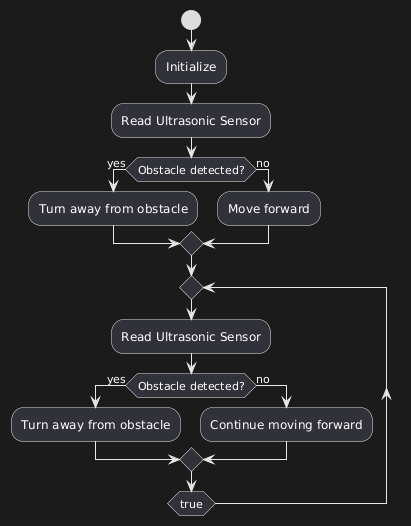

The diagram above was rendered by PlantUML. Its source (embedded in the PNG):
@startuml
start
:Initialize;
:Read Ultrasonic Sensor;
if (Obstacle detected?) then (yes)
  :Turn away from obstacle;
else (no)
  :Move forward;
endif
repeat
:Read Ultrasonic Sensor;
if (Obstacle detected?) then (yes)
  :Turn away from obstacle;
else (no)
  :Continue moving forward;
endif
repeat while (true)
@enduml